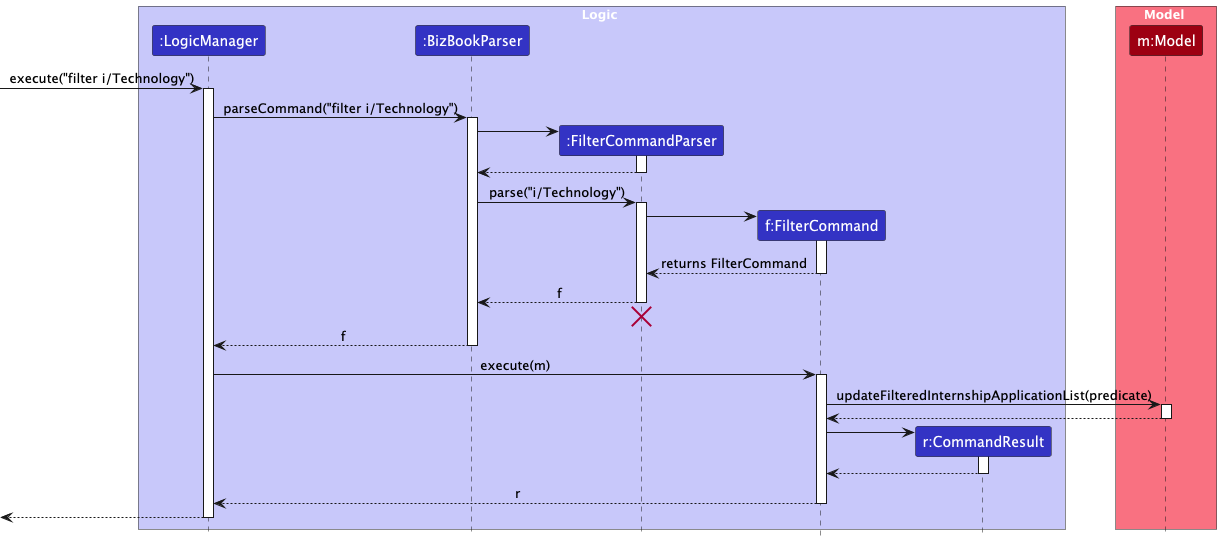

The diagram above was rendered by PlantUML. Its source (embedded in the PNG):
@startuml
!include style.puml
skinparam ArrowFontStyle plain

box Logic LOGIC_COLOR_T1
participant ":LogicManager" as LogicManager LOGIC_COLOR
participant ":BizBookParser" as BizBookParser LOGIC_COLOR
participant ":FilterCommandParser" as FilterCommandParser LOGIC_COLOR
participant "f:FilterCommand" as FilterCommand LOGIC_COLOR
participant "r:CommandResult" as CommandResult LOGIC_COLOR
end box

box Model MODEL_COLOR_T1
participant "m:Model" as Model MODEL_COLOR
end box

[-> LogicManager : execute("filter i/Technology")
activate LogicManager

LogicManager -> BizBookParser : parseCommand("filter i/Technology")
activate BizBookParser

create FilterCommandParser
BizBookParser -> FilterCommandParser
activate FilterCommandParser

FilterCommandParser --> BizBookParser
deactivate FilterCommandParser

BizBookParser -> FilterCommandParser : parse("i/Technology")
activate FilterCommandParser

create FilterCommand
FilterCommandParser -> FilterCommand
activate FilterCommand

FilterCommand --> FilterCommandParser : returns FilterCommand
deactivate FilterCommand

FilterCommandParser --> BizBookParser : f
deactivate FilterCommandParser
FilterCommandParser -[hidden]-> BizBookParser
destroy FilterCommandParser

BizBookParser --> LogicManager : f
deactivate BizBookParser

LogicManager -> FilterCommand : execute(m)
activate FilterCommand

FilterCommand -> Model : updateFilteredInternshipApplicationList(predicate)
activate Model

Model --> FilterCommand
deactivate Model

create CommandResult
FilterCommand -> CommandResult
activate CommandResult

CommandResult --> FilterCommand
deactivate CommandResult

FilterCommand --> LogicManager : r
deactivate FilterCommand

[<--LogicManager
deactivate LogicManager
@enduml